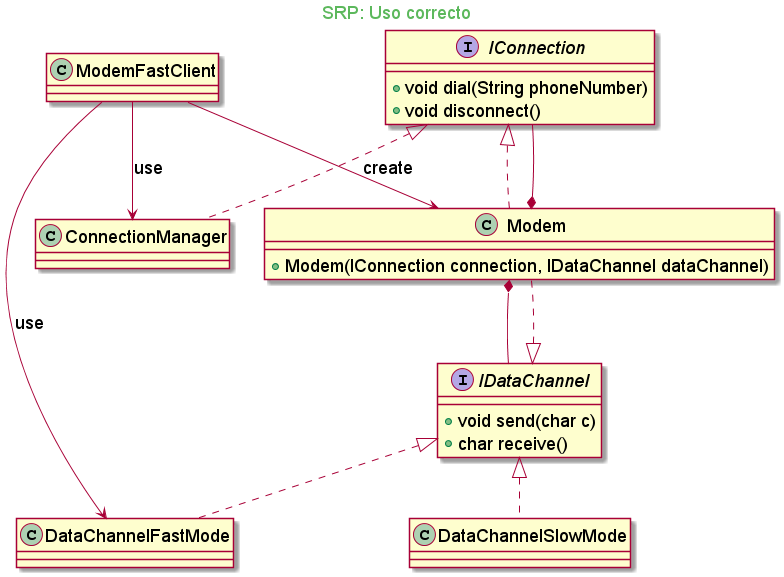

The diagram above was rendered by PlantUML. Its source (embedded in the PNG):
@startuml
skinparam backgroundcolor transparent
skinparam classFontSize 18
skinparam noteFontSize 18
skinparam arrowFontSize 18
skinparam classAttributeFontSize 18

skinparam titleFontColor #5cb85c

Title SRP: Uso correcto

interface IConnection{
    + void dial(String phoneNumber)
    + void disconnect()
}

interface IDataChannel{
    + void send(char c)
    + char receive()
}

class ConnectionManager implements IConnection

class DataChannelFastMode implements IDataChannel
class DataChannelSlowMode implements IDataChannel

class Modem implements IConnection, IDataChannel{
    + Modem(IConnection connection, IDataChannel dataChannel)
}
Modem *-- IConnection
Modem *-- IDataChannel

class ModemFastClient
'class ModemSlowClient

ModemFastClient --> DataChannelFastMode: use
ModemFastClient --> ConnectionManager: use

'ModemSlowClient --> DataChannelSlowMode: use
'ModemSlowClient --> ConnectionManager: use

ModemFastClient --> Modem: create
'ModemSlowClient --> Modem: create

@enduml